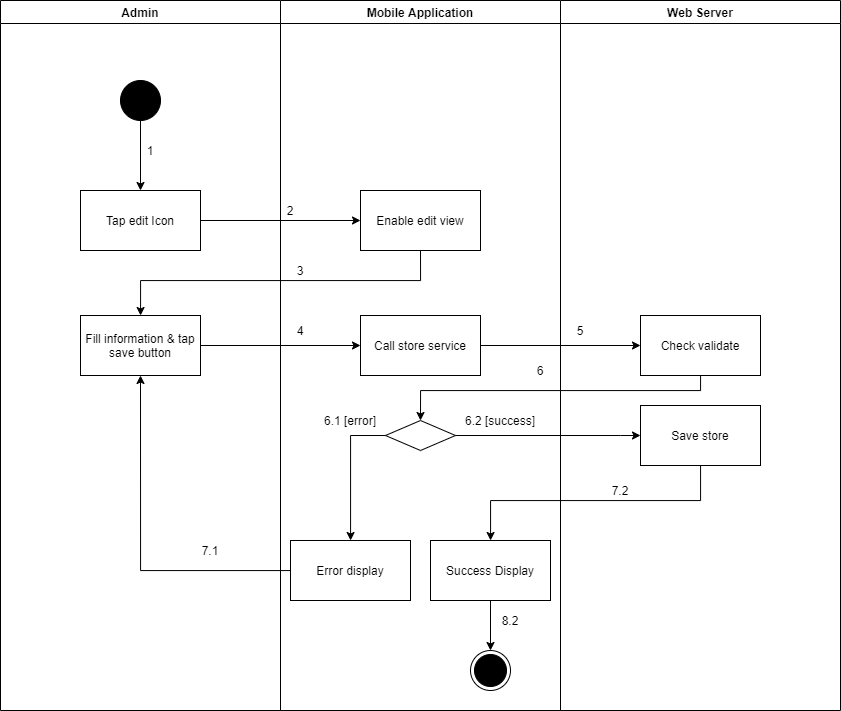

The diagram above was exported from draw.io. Its source (the exported page's mxGraphModel, read from the mxfile embedded in the PNG):
<mxGraphModel dx="1157" dy="-943" grid="1" gridSize="10" guides="1" tooltips="1" connect="1" arrows="1" fold="1" page="1" pageScale="1" pageWidth="1169" pageHeight="1654" math="0" shadow="0">
  <root>
    <mxCell id="ymZuQ7wdQKTbnVc6jEgX-0" />
    <mxCell id="ymZuQ7wdQKTbnVc6jEgX-1" parent="ymZuQ7wdQKTbnVc6jEgX-0" />
    <mxCell id="pe7jDda-RQ-RKj-yhcWJ-0" value="Admin" style="swimlane;" vertex="1" parent="ymZuQ7wdQKTbnVc6jEgX-1">
      <mxGeometry x="130" y="2010" width="280" height="710" as="geometry" />
    </mxCell>
    <mxCell id="pe7jDda-RQ-RKj-yhcWJ-1" value="" style="verticalLabelPosition=bottom;verticalAlign=top;html=1;shape=mxgraph.flowchart.on-page_reference;fillColor=#000000;" vertex="1" parent="pe7jDda-RQ-RKj-yhcWJ-0">
      <mxGeometry x="120" y="80" width="40" height="40" as="geometry" />
    </mxCell>
    <mxCell id="pe7jDda-RQ-RKj-yhcWJ-2" value="1" style="text;html=1;strokeColor=none;fillColor=none;align=center;verticalAlign=middle;whiteSpace=wrap;rounded=0;" vertex="1" parent="pe7jDda-RQ-RKj-yhcWJ-0">
      <mxGeometry x="140" y="140" width="20" height="20" as="geometry" />
    </mxCell>
    <mxCell id="pe7jDda-RQ-RKj-yhcWJ-3" value="Fill information &amp;amp; tap save button" style="whiteSpace=wrap;html=1;fillColor=#FFFFFF;" vertex="1" parent="pe7jDda-RQ-RKj-yhcWJ-0">
      <mxGeometry x="80" y="315" width="120" height="60" as="geometry" />
    </mxCell>
    <mxCell id="pe7jDda-RQ-RKj-yhcWJ-4" value="7.1" style="text;html=1;strokeColor=none;fillColor=none;align=center;verticalAlign=middle;whiteSpace=wrap;rounded=0;" vertex="1" parent="pe7jDda-RQ-RKj-yhcWJ-0">
      <mxGeometry x="200" y="540" width="20" height="20" as="geometry" />
    </mxCell>
    <mxCell id="pe7jDda-RQ-RKj-yhcWJ-5" value="Mobile Application" style="swimlane;" vertex="1" parent="ymZuQ7wdQKTbnVc6jEgX-1">
      <mxGeometry x="410" y="2010" width="280" height="710" as="geometry" />
    </mxCell>
    <mxCell id="pe7jDda-RQ-RKj-yhcWJ-6" value="" style="ellipse;html=1;shape=endState;fillColor=#000000;strokeColor=#000000;align=center;" vertex="1" parent="pe7jDda-RQ-RKj-yhcWJ-5">
      <mxGeometry x="190" y="650" width="40" height="40" as="geometry" />
    </mxCell>
    <mxCell id="pe7jDda-RQ-RKj-yhcWJ-7" value="Enable edit view" style="whiteSpace=wrap;html=1;verticalAlign=middle;fillColor=#FFFFFF;align=center;" vertex="1" parent="pe7jDda-RQ-RKj-yhcWJ-5">
      <mxGeometry x="80" y="190" width="120" height="60" as="geometry" />
    </mxCell>
    <mxCell id="pe7jDda-RQ-RKj-yhcWJ-8" value="" style="rhombus;whiteSpace=wrap;html=1;fillColor=#FFFFFF;" vertex="1" parent="pe7jDda-RQ-RKj-yhcWJ-5">
      <mxGeometry x="105" y="420" width="70" height="30" as="geometry" />
    </mxCell>
    <mxCell id="pe7jDda-RQ-RKj-yhcWJ-9" value="Error display" style="whiteSpace=wrap;html=1;fillColor=#FFFFFF;" vertex="1" parent="pe7jDda-RQ-RKj-yhcWJ-5">
      <mxGeometry x="10" y="540" width="120" height="60" as="geometry" />
    </mxCell>
    <mxCell id="pe7jDda-RQ-RKj-yhcWJ-10" value="" style="edgeStyle=orthogonalEdgeStyle;rounded=0;orthogonalLoop=1;jettySize=auto;html=1;" edge="1" parent="pe7jDda-RQ-RKj-yhcWJ-5" source="pe7jDda-RQ-RKj-yhcWJ-8" target="pe7jDda-RQ-RKj-yhcWJ-9">
      <mxGeometry relative="1" as="geometry">
        <Array as="points">
          <mxPoint x="70" y="435" />
        </Array>
      </mxGeometry>
    </mxCell>
    <mxCell id="pe7jDda-RQ-RKj-yhcWJ-11" value="2" style="text;html=1;strokeColor=none;fillColor=none;align=center;verticalAlign=middle;whiteSpace=wrap;rounded=0;" vertex="1" parent="pe7jDda-RQ-RKj-yhcWJ-5">
      <mxGeometry y="200" width="20" height="20" as="geometry" />
    </mxCell>
    <mxCell id="pe7jDda-RQ-RKj-yhcWJ-12" value="3" style="text;html=1;strokeColor=none;fillColor=none;align=center;verticalAlign=middle;whiteSpace=wrap;rounded=0;" vertex="1" parent="pe7jDda-RQ-RKj-yhcWJ-5">
      <mxGeometry x="10" y="260" width="20" height="20" as="geometry" />
    </mxCell>
    <mxCell id="pe7jDda-RQ-RKj-yhcWJ-13" value="6.1 [error]" style="text;html=1;strokeColor=none;fillColor=none;align=center;verticalAlign=middle;whiteSpace=wrap;rounded=0;" vertex="1" parent="pe7jDda-RQ-RKj-yhcWJ-5">
      <mxGeometry x="30" y="410" width="80" height="20" as="geometry" />
    </mxCell>
    <mxCell id="pe7jDda-RQ-RKj-yhcWJ-14" value="6.2 [success]" style="text;html=1;strokeColor=none;fillColor=none;align=center;verticalAlign=middle;whiteSpace=wrap;rounded=0;" vertex="1" parent="pe7jDda-RQ-RKj-yhcWJ-5">
      <mxGeometry x="180" y="410" width="80" height="20" as="geometry" />
    </mxCell>
    <mxCell id="pe7jDda-RQ-RKj-yhcWJ-15" value="Call store service" style="whiteSpace=wrap;html=1;fillColor=#FFFFFF;" vertex="1" parent="pe7jDda-RQ-RKj-yhcWJ-5">
      <mxGeometry x="80" y="315" width="120" height="60" as="geometry" />
    </mxCell>
    <mxCell id="pe7jDda-RQ-RKj-yhcWJ-16" style="edgeStyle=orthogonalEdgeStyle;rounded=0;orthogonalLoop=1;jettySize=auto;html=1;entryX=0.5;entryY=0;entryDx=0;entryDy=0;" edge="1" parent="pe7jDda-RQ-RKj-yhcWJ-5" source="pe7jDda-RQ-RKj-yhcWJ-17" target="pe7jDda-RQ-RKj-yhcWJ-6">
      <mxGeometry relative="1" as="geometry" />
    </mxCell>
    <mxCell id="pe7jDda-RQ-RKj-yhcWJ-17" value="Success Display" style="whiteSpace=wrap;html=1;fillColor=#FFFFFF;" vertex="1" parent="pe7jDda-RQ-RKj-yhcWJ-5">
      <mxGeometry x="150" y="540" width="120" height="60" as="geometry" />
    </mxCell>
    <mxCell id="pe7jDda-RQ-RKj-yhcWJ-18" value="8.2" style="text;html=1;strokeColor=none;fillColor=none;align=center;verticalAlign=middle;whiteSpace=wrap;rounded=0;" vertex="1" parent="pe7jDda-RQ-RKj-yhcWJ-5">
      <mxGeometry x="220" y="610" width="20" height="20" as="geometry" />
    </mxCell>
    <mxCell id="pe7jDda-RQ-RKj-yhcWJ-19" value="Web Server" style="swimlane;" vertex="1" parent="ymZuQ7wdQKTbnVc6jEgX-1">
      <mxGeometry x="690" y="2010" width="280" height="710" as="geometry" />
    </mxCell>
    <mxCell id="pe7jDda-RQ-RKj-yhcWJ-20" value="Check validate" style="whiteSpace=wrap;html=1;fillColor=#FFFFFF;" vertex="1" parent="pe7jDda-RQ-RKj-yhcWJ-19">
      <mxGeometry x="80" y="315" width="120" height="60" as="geometry" />
    </mxCell>
    <mxCell id="pe7jDda-RQ-RKj-yhcWJ-21" value="5" style="text;html=1;strokeColor=none;fillColor=none;align=center;verticalAlign=middle;whiteSpace=wrap;rounded=0;" vertex="1" parent="pe7jDda-RQ-RKj-yhcWJ-19">
      <mxGeometry x="10" y="320" width="20" height="20" as="geometry" />
    </mxCell>
    <mxCell id="pe7jDda-RQ-RKj-yhcWJ-22" value="Save store" style="whiteSpace=wrap;html=1;fillColor=#FFFFFF;" vertex="1" parent="pe7jDda-RQ-RKj-yhcWJ-19">
      <mxGeometry x="80" y="405" width="120" height="60" as="geometry" />
    </mxCell>
    <mxCell id="pe7jDda-RQ-RKj-yhcWJ-23" value="" style="edgeStyle=orthogonalEdgeStyle;rounded=0;orthogonalLoop=1;jettySize=auto;html=1;" edge="1" parent="ymZuQ7wdQKTbnVc6jEgX-1" source="pe7jDda-RQ-RKj-yhcWJ-24" target="pe7jDda-RQ-RKj-yhcWJ-7">
      <mxGeometry relative="1" as="geometry" />
    </mxCell>
    <mxCell id="pe7jDda-RQ-RKj-yhcWJ-24" value="Tap edit Icon" style="whiteSpace=wrap;html=1;verticalAlign=middle;fillColor=#FFFFFF;align=center;" vertex="1" parent="ymZuQ7wdQKTbnVc6jEgX-1">
      <mxGeometry x="210" y="2200" width="120" height="60" as="geometry" />
    </mxCell>
    <mxCell id="pe7jDda-RQ-RKj-yhcWJ-25" value="" style="edgeStyle=orthogonalEdgeStyle;rounded=0;orthogonalLoop=1;jettySize=auto;html=1;" edge="1" parent="ymZuQ7wdQKTbnVc6jEgX-1" source="pe7jDda-RQ-RKj-yhcWJ-1" target="pe7jDda-RQ-RKj-yhcWJ-24">
      <mxGeometry relative="1" as="geometry" />
    </mxCell>
    <mxCell id="pe7jDda-RQ-RKj-yhcWJ-26" style="edgeStyle=orthogonalEdgeStyle;rounded=0;orthogonalLoop=1;jettySize=auto;html=1;exitX=0.5;exitY=1;exitDx=0;exitDy=0;" edge="1" parent="ymZuQ7wdQKTbnVc6jEgX-1" source="pe7jDda-RQ-RKj-yhcWJ-7" target="pe7jDda-RQ-RKj-yhcWJ-3">
      <mxGeometry relative="1" as="geometry">
        <Array as="points">
          <mxPoint x="550" y="2290" />
          <mxPoint x="270" y="2290" />
        </Array>
      </mxGeometry>
    </mxCell>
    <mxCell id="pe7jDda-RQ-RKj-yhcWJ-27" style="edgeStyle=orthogonalEdgeStyle;rounded=0;orthogonalLoop=1;jettySize=auto;html=1;entryX=0.5;entryY=1;entryDx=0;entryDy=0;" edge="1" parent="ymZuQ7wdQKTbnVc6jEgX-1" source="pe7jDda-RQ-RKj-yhcWJ-9" target="pe7jDda-RQ-RKj-yhcWJ-3">
      <mxGeometry relative="1" as="geometry" />
    </mxCell>
    <mxCell id="pe7jDda-RQ-RKj-yhcWJ-28" value="" style="edgeStyle=orthogonalEdgeStyle;rounded=0;orthogonalLoop=1;jettySize=auto;html=1;" edge="1" parent="ymZuQ7wdQKTbnVc6jEgX-1" source="pe7jDda-RQ-RKj-yhcWJ-3" target="pe7jDda-RQ-RKj-yhcWJ-15">
      <mxGeometry relative="1" as="geometry" />
    </mxCell>
    <mxCell id="pe7jDda-RQ-RKj-yhcWJ-29" value="" style="edgeStyle=orthogonalEdgeStyle;rounded=0;orthogonalLoop=1;jettySize=auto;html=1;" edge="1" parent="ymZuQ7wdQKTbnVc6jEgX-1" source="pe7jDda-RQ-RKj-yhcWJ-15" target="pe7jDda-RQ-RKj-yhcWJ-20">
      <mxGeometry relative="1" as="geometry" />
    </mxCell>
    <mxCell id="pe7jDda-RQ-RKj-yhcWJ-30" style="edgeStyle=orthogonalEdgeStyle;rounded=0;orthogonalLoop=1;jettySize=auto;html=1;entryX=0.5;entryY=0;entryDx=0;entryDy=0;" edge="1" parent="ymZuQ7wdQKTbnVc6jEgX-1" source="pe7jDda-RQ-RKj-yhcWJ-20" target="pe7jDda-RQ-RKj-yhcWJ-8">
      <mxGeometry relative="1" as="geometry">
        <Array as="points">
          <mxPoint x="830" y="2400" />
          <mxPoint x="550" y="2400" />
        </Array>
      </mxGeometry>
    </mxCell>
    <mxCell id="pe7jDda-RQ-RKj-yhcWJ-31" value="4" style="text;html=1;strokeColor=none;fillColor=none;align=center;verticalAlign=middle;whiteSpace=wrap;rounded=0;" vertex="1" parent="ymZuQ7wdQKTbnVc6jEgX-1">
      <mxGeometry x="420" y="2330" width="20" height="20" as="geometry" />
    </mxCell>
    <mxCell id="pe7jDda-RQ-RKj-yhcWJ-32" value="6" style="text;html=1;strokeColor=none;fillColor=none;align=center;verticalAlign=middle;whiteSpace=wrap;rounded=0;" vertex="1" parent="ymZuQ7wdQKTbnVc6jEgX-1">
      <mxGeometry x="660" y="2370" width="20" height="20" as="geometry" />
    </mxCell>
    <mxCell id="pe7jDda-RQ-RKj-yhcWJ-33" value="" style="edgeStyle=orthogonalEdgeStyle;rounded=0;orthogonalLoop=1;jettySize=auto;html=1;" edge="1" parent="ymZuQ7wdQKTbnVc6jEgX-1" source="pe7jDda-RQ-RKj-yhcWJ-8" target="pe7jDda-RQ-RKj-yhcWJ-22">
      <mxGeometry relative="1" as="geometry">
        <Array as="points">
          <mxPoint x="750" y="2445" />
          <mxPoint x="750" y="2445" />
        </Array>
      </mxGeometry>
    </mxCell>
    <mxCell id="pe7jDda-RQ-RKj-yhcWJ-34" value="" style="edgeStyle=orthogonalEdgeStyle;rounded=0;orthogonalLoop=1;jettySize=auto;html=1;" edge="1" parent="ymZuQ7wdQKTbnVc6jEgX-1" source="pe7jDda-RQ-RKj-yhcWJ-22" target="pe7jDda-RQ-RKj-yhcWJ-17">
      <mxGeometry relative="1" as="geometry">
        <Array as="points">
          <mxPoint x="830" y="2510" />
          <mxPoint x="620" y="2510" />
        </Array>
      </mxGeometry>
    </mxCell>
    <mxCell id="pe7jDda-RQ-RKj-yhcWJ-35" value="7.2" style="text;html=1;strokeColor=none;fillColor=none;align=center;verticalAlign=middle;whiteSpace=wrap;rounded=0;" vertex="1" parent="ymZuQ7wdQKTbnVc6jEgX-1">
      <mxGeometry x="740" y="2490" width="20" height="20" as="geometry" />
    </mxCell>
  </root>
</mxGraphModel>